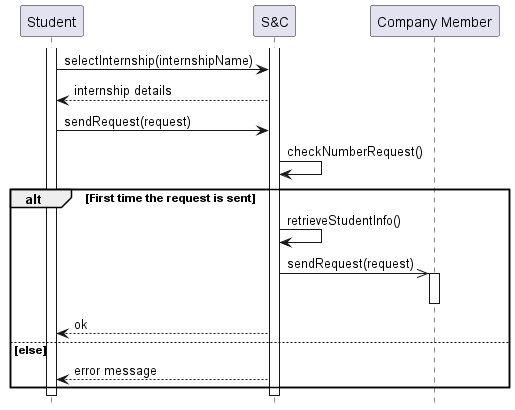

The diagram above was rendered by PlantUML. Its source (embedded in the PNG):
@startuml UC16_diagram
hide footbox

participant "Student" as ST
participant "S&C" AS S
participant "Company Member" as CM

activate ST
activate S
ST -> S: selectInternship(internshipName)
S --> ST: internship details
ST -> S: sendRequest(request)
S -> S:  checkNumberRequest()
alt First time the request is sent
    S -> S: retrieveStudentInfo()
    S ->> CM : sendRequest(request)
    activate CM
    deactivate CM
    S --> ST : ok
else else
    S --> ST: error message
end
@enduml